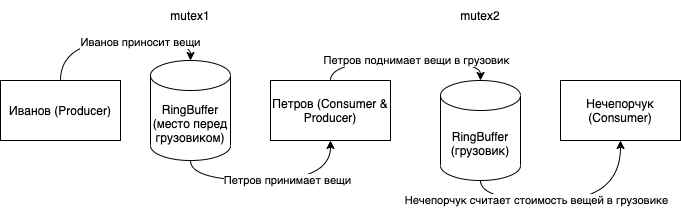

The diagram above was exported from draw.io. Its source (the exported page's mxGraphModel, read from the mxfile embedded in the PNG):
<mxGraphModel dx="757" dy="491" grid="1" gridSize="10" guides="1" tooltips="1" connect="1" arrows="1" fold="1" page="1" pageScale="1" pageWidth="827" pageHeight="1169" math="0" shadow="0">
  <root>
    <mxCell id="0" />
    <mxCell id="1" parent="0" />
    <mxCell id="AOWZ42vyeCoycalxbS1G-9" style="edgeStyle=orthogonalEdgeStyle;rounded=0;orthogonalLoop=1;jettySize=auto;html=1;entryX=0.5;entryY=0;entryDx=0;entryDy=0;entryPerimeter=0;curved=1;exitX=0.5;exitY=0;exitDx=0;exitDy=0;" edge="1" parent="1" source="AOWZ42vyeCoycalxbS1G-1" target="AOWZ42vyeCoycalxbS1G-7">
      <mxGeometry relative="1" as="geometry" />
    </mxCell>
    <mxCell id="AOWZ42vyeCoycalxbS1G-10" value="Иванов приносит вещи" style="edgeLabel;html=1;align=center;verticalAlign=middle;resizable=0;points=[];" vertex="1" connectable="0" parent="AOWZ42vyeCoycalxbS1G-9">
      <mxGeometry x="0.2677" y="-2" relative="1" as="geometry">
        <mxPoint as="offset" />
      </mxGeometry>
    </mxCell>
    <mxCell id="AOWZ42vyeCoycalxbS1G-1" value="Иванов (Producer)" style="rounded=0;whiteSpace=wrap;html=1;" vertex="1" parent="1">
      <mxGeometry x="130" y="220" width="120" height="60" as="geometry" />
    </mxCell>
    <mxCell id="AOWZ42vyeCoycalxbS1G-13" style="edgeStyle=orthogonalEdgeStyle;curved=1;rounded=0;orthogonalLoop=1;jettySize=auto;html=1;entryX=0.5;entryY=0;entryDx=0;entryDy=0;entryPerimeter=0;exitX=0.5;exitY=0;exitDx=0;exitDy=0;" edge="1" parent="1" source="AOWZ42vyeCoycalxbS1G-2" target="AOWZ42vyeCoycalxbS1G-8">
      <mxGeometry relative="1" as="geometry" />
    </mxCell>
    <mxCell id="AOWZ42vyeCoycalxbS1G-14" value="Петров поднимает вещи в грузовик" style="edgeLabel;html=1;align=center;verticalAlign=middle;resizable=0;points=[];" vertex="1" connectable="0" parent="AOWZ42vyeCoycalxbS1G-13">
      <mxGeometry x="0.1098" relative="1" as="geometry">
        <mxPoint as="offset" />
      </mxGeometry>
    </mxCell>
    <mxCell id="AOWZ42vyeCoycalxbS1G-2" value="Петров (Consumer &amp;amp; Producer)" style="rounded=0;whiteSpace=wrap;html=1;" vertex="1" parent="1">
      <mxGeometry x="400" y="220" width="120" height="60" as="geometry" />
    </mxCell>
    <mxCell id="AOWZ42vyeCoycalxbS1G-3" value="Нечепорчук (Consumer)" style="rounded=0;whiteSpace=wrap;html=1;" vertex="1" parent="1">
      <mxGeometry x="690" y="220" width="120" height="60" as="geometry" />
    </mxCell>
    <mxCell id="AOWZ42vyeCoycalxbS1G-4" value="mutex1" style="text;html=1;strokeColor=none;fillColor=none;align=center;verticalAlign=middle;whiteSpace=wrap;rounded=0;" vertex="1" parent="1">
      <mxGeometry x="290" y="140" width="60" height="30" as="geometry" />
    </mxCell>
    <mxCell id="AOWZ42vyeCoycalxbS1G-5" value="mutex2" style="text;html=1;strokeColor=none;fillColor=none;align=center;verticalAlign=middle;whiteSpace=wrap;rounded=0;" vertex="1" parent="1">
      <mxGeometry x="580" y="140" width="60" height="30" as="geometry" />
    </mxCell>
    <mxCell id="AOWZ42vyeCoycalxbS1G-11" style="edgeStyle=orthogonalEdgeStyle;curved=1;rounded=0;orthogonalLoop=1;jettySize=auto;html=1;entryX=0.5;entryY=1;entryDx=0;entryDy=0;exitX=0.5;exitY=1;exitDx=0;exitDy=0;exitPerimeter=0;" edge="1" parent="1" source="AOWZ42vyeCoycalxbS1G-7" target="AOWZ42vyeCoycalxbS1G-2">
      <mxGeometry relative="1" as="geometry" />
    </mxCell>
    <mxCell id="AOWZ42vyeCoycalxbS1G-12" value="Петров принимает вещи" style="edgeLabel;html=1;align=center;verticalAlign=middle;resizable=0;points=[];" vertex="1" connectable="0" parent="AOWZ42vyeCoycalxbS1G-11">
      <mxGeometry x="0.1686" relative="1" as="geometry">
        <mxPoint as="offset" />
      </mxGeometry>
    </mxCell>
    <mxCell id="AOWZ42vyeCoycalxbS1G-7" value="RingBuffer&lt;br&gt;(место перед грузовиком)" style="shape=cylinder3;whiteSpace=wrap;html=1;boundedLbl=1;backgroundOutline=1;size=15;" vertex="1" parent="1">
      <mxGeometry x="280" y="200" width="80" height="100" as="geometry" />
    </mxCell>
    <mxCell id="AOWZ42vyeCoycalxbS1G-15" style="edgeStyle=orthogonalEdgeStyle;curved=1;rounded=0;orthogonalLoop=1;jettySize=auto;html=1;entryX=0.5;entryY=1;entryDx=0;entryDy=0;exitX=0.5;exitY=1;exitDx=0;exitDy=0;exitPerimeter=0;" edge="1" parent="1" source="AOWZ42vyeCoycalxbS1G-8" target="AOWZ42vyeCoycalxbS1G-3">
      <mxGeometry relative="1" as="geometry" />
    </mxCell>
    <mxCell id="AOWZ42vyeCoycalxbS1G-16" value="Нечепорчук считает стоимость вещей в грузовике" style="edgeLabel;html=1;align=center;verticalAlign=middle;resizable=0;points=[];" vertex="1" connectable="0" parent="AOWZ42vyeCoycalxbS1G-15">
      <mxGeometry x="-0.3078" relative="1" as="geometry">
        <mxPoint as="offset" />
      </mxGeometry>
    </mxCell>
    <mxCell id="AOWZ42vyeCoycalxbS1G-8" value="RingBuffer&lt;br&gt;(грузовик)" style="shape=cylinder3;whiteSpace=wrap;html=1;boundedLbl=1;backgroundOutline=1;size=15;" vertex="1" parent="1">
      <mxGeometry x="570" y="220" width="80" height="100" as="geometry" />
    </mxCell>
  </root>
</mxGraphModel>